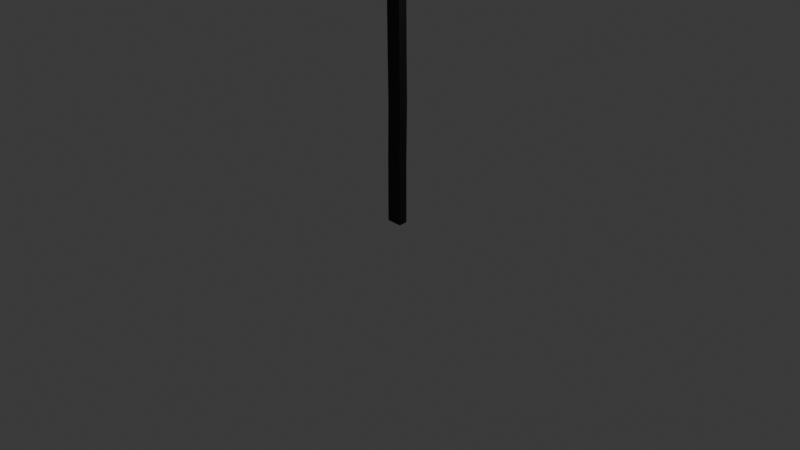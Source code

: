 # Source: blend.blend  (saved by Blender 5.0.118; exported with 4.5.12 LTS)
import bpy
from mathutils import Matrix  # noqa: F401  (used for matrix-valued properties, if any)

bpy.ops.wm.read_factory_settings(use_empty=True)
scene = bpy.context.scene
scene.name = 'Scene'

# ---- collections
col_collection = bpy.data.collections.new('Collection'); scene.collection.children.link(col_collection)

# ---- materials (node trees are filled in below, after node groups)
mat_material_001 = bpy.data.materials.new('Material.001')
mat_material_002 = bpy.data.materials.new('Material.002')
mat_material = bpy.data.materials.new('Material')
mat_material.use_backface_culling = True
mat_material.use_backface_culling_shadow = True

# ---- material node trees
mat_material_001.use_nodes = True; mat_material_001.node_tree.nodes.clear()
_N = mat_material_001.node_tree.nodes; _L = mat_material_001.node_tree.links
n0 = _N.new('ShaderNodeBsdfPrincipled'); n0.name = 'Principled BSDF'; n0.location = (-200, 100)
n0.inputs[0].default_value = (0.8, 0.0, 0.0, 1.0)
n1 = _N.new('ShaderNodeOutputMaterial'); n1.name = 'Material Output'; n1.location = (200, 100)
_L.new(n0.outputs[0], n1.inputs[0])
n1.is_active_output = True
mat_material_002.use_nodes = True; mat_material_002.node_tree.nodes.clear()
_N = mat_material_002.node_tree.nodes; _L = mat_material_002.node_tree.links
n0 = _N.new('ShaderNodeBsdfPrincipled'); n0.name = 'Principled BSDF'; n0.location = (-200, 100)
n0.inputs[0].default_value = (0.4387, 0.131, 0.00708, 1.0)
n1 = _N.new('ShaderNodeOutputMaterial'); n1.name = 'Material Output'; n1.location = (200, 100)
_L.new(n0.outputs[0], n1.inputs[0])
n1.is_active_output = True
mat_material.use_nodes = True; mat_material.node_tree.nodes.clear()
_N = mat_material.node_tree.nodes; _L = mat_material.node_tree.links
n0 = _N.new('ShaderNodeBsdfPrincipled'); n0.name = 'Principled BSDF'; n0.location = (-200, 100)
n0.inputs[0].default_value = (0.0, 0.0, 0.0, 1.0)
n1 = _N.new('ShaderNodeOutputMaterial'); n1.name = 'Material Output'; n1.location = (200, 100)
_L.new(n0.outputs[0], n1.inputs[0])
n1.is_active_output = True

# ---- world
world_world = bpy.data.worlds.new('World'); scene.world = world_world
world_world.use_nodes = True; world_world.node_tree.nodes.clear()
_N = world_world.node_tree.nodes; _L = world_world.node_tree.links
n0 = _N.new('ShaderNodeOutputWorld'); n0.name = 'World Output'; n0.location = (200, 100)
n1 = _N.new('ShaderNodeBackground'); n1.name = 'Background'; n1.location = (-200, 100)
n1.inputs[0].default_value = (0.05088, 0.05088, 0.05088, 1.0)
_L.new(n1.outputs[0], n0.inputs[0])
n0.is_active_output = True
world_world.color = (0.05088, 0.05088, 0.05088)
world_world.sun_shadow_jitter_overblur = 0.0

# ---- cameras
cam_camera = bpy.data.cameras.new('Camera')
cam_camera.clip_end = 100.0
cam_camera.ortho_scale = 7.314

# ---- lights
light_light = bpy.data.lights.new('Light', 'POINT')
light_light.energy = 1000.0
light_light.shadow_soft_size = 0.1

# ---- meshes
me_plane = bpy.data.meshes.new('Plane')
me_plane.from_pydata([(-0.06308, -1.0, 0.0), (0.08812, -1.0, 0.0), (-0.05951, -0.341, -1.216e-07), (0.08096, -0.341, -1.216e-07), (-0.05154, 0.2505, -6.794e-08), (0.08893, 0.2505, -6.794e-08), (-0.0565, 0.8479, 0.003364), (0.08397, 0.8479, 0.003364), (-0.05897, 1.42, 0.006576), (0.0815, 1.42, 0.006576), (-0.05728, 1.989, 0.009744), (0.08319, 1.989, 0.009744), (-0.0305, 2.083, 0.01012), (0.06646, 2.081, 0.01035), (-0.06899, 2.112, 0.01049), (0.09156, 2.112, 0.01038), (-0.07902, 2.567, 0.01309), (0.09659, 2.568, 0.0129), (-0.5729, 2.589, 0.01573), (0.5198, 2.585, 0.01063), (-0.7501, 2.751, 0.01787), (-1.033, 3.039, 0.02088), (-0.7151, 2.773, 0.02088), (-0.5547, 2.63, 0.02088), (-0.4508, 2.628, 0.02088), (-0.8572, 3.189, 0.02088), (-0.4095, 2.639, 0.02088), (-0.3224, 2.642, 0.02088), (-0.6524, 3.297, 0.02088), (-0.2873, 2.643, 0.02088), (-0.2002, 2.646, 0.02088), (-0.4294, 3.349, 0.02088), (-0.1666, 2.654, 0.02088), (-0.07647, 2.654, 0.02088), (-0.2277, 3.403, 0.02088), (-0.04591, 2.665, 0.02088), (0.02895, 2.665, 0.02088), (0.04117, 3.403, 0.02088), (0.0595, 2.657, 0.02088), (0.1542, 2.663, 0.02088), (0.2658, 3.401, 0.02088), (0.1924, 2.654, 0.02088), (0.2887, 2.659, 0.02088), (0.4842, 3.363, 0.02088), (0.333, 2.659, 0.02088), (0.4139, 2.662, 0.02088), (0.6889, 3.299, 0.02088), (0.4582, 2.656, 0.02088), (0.5851, 2.665, 0.02088), (0.8723, 3.174, 0.02088), (0.6497, 2.686, 0.01959), (0.7842, 2.726, -0.001224), (1.065, 3.083, 0.01063), (-0.06153, -1.004, 0.0745), (0.08967, -1.004, 0.0745), (-0.05795, -0.3449, 0.0745), (0.08252, -0.3449, 0.0745), (-0.04998, 0.2466, 0.0745), (0.09049, 0.2466, 0.0745), (-0.05494, 0.844, 0.07787), (0.08553, 0.844, 0.07787), (-0.05741, 1.417, 0.08108), (0.08306, 1.417, 0.08108), (-0.05572, 1.985, 0.08425), (0.08475, 1.985, 0.08425), (-0.02894, 2.079, 0.08462), (0.06802, 2.078, 0.08485), (-0.06743, 2.108, 0.08499), (0.09311, 2.108, 0.08488), (-0.07746, 2.563, 0.08759), (0.09815, 2.564, 0.08741), (-0.5713, 2.585, 0.09023), (0.5214, 2.581, 0.08513), (-0.7485, 2.747, 0.09237), (-1.031, 3.035, 0.09539), (-0.7135, 2.769, 0.09539), (-0.5531, 2.626, 0.09539), (-0.4492, 2.624, 0.09539), (-0.8556, 3.185, 0.09539), (-0.408, 2.635, 0.09539), (-0.3209, 2.638, 0.09539), (-0.6509, 3.293, 0.09539), (-0.2857, 2.639, 0.09539), (-0.1987, 2.643, 0.09539), (-0.4278, 3.345, 0.09539), (-0.165, 2.65, 0.09539), (-0.07491, 2.65, 0.09539), (-0.2262, 3.399, 0.09539), (-0.04436, 2.661, 0.09539), (0.0305, 2.661, 0.09539), (0.04273, 3.399, 0.09539), (0.06106, 2.653, 0.09539), (0.1558, 2.659, 0.09539), (0.2673, 3.397, 0.09539), (0.194, 2.65, 0.09539), (0.2902, 2.655, 0.09539), (0.4858, 3.359, 0.09539), (0.3345, 2.655, 0.09539), (0.4155, 2.658, 0.09539), (0.6905, 3.295, 0.09539), (0.4598, 2.652, 0.09539), (0.5866, 2.661, 0.09539), (0.8738, 3.17, 0.09539), (0.6512, 2.682, 0.09409), (0.7858, 2.722, 0.07328), (1.067, 3.079, 0.08513), (0.9247, 2.904, 0.004704), (0.8575, 2.884, 0.01511), (0.9263, 2.901, 0.07921), (0.859, 2.881, 0.08961)], [], [(0, 2, 3, 1), (2, 4, 5, 3), (4, 6, 7, 5), (6, 8, 9, 7), (8, 10, 11, 9), (10, 12, 13, 11), (12, 14, 15, 13), (14, 16, 17, 15), (21, 22, 20), (18, 20, 22, 23), (25, 26, 24), (28, 29, 27), (31, 30, 32), (34, 33, 35), (37, 38, 36), (40, 39, 41), (43, 44, 42), (46, 47, 45), (49, 50, 48), (106, 51, 50, 107), (17, 16, 18, 23, 24, 26, 27, 29, 30, 32, 33, 35, 36, 38, 39, 41, 42, 44, 45, 47, 48, 50, 51, 19), (53, 54, 56, 55), (55, 56, 58, 57), (57, 58, 60, 59), (59, 60, 62, 61), (61, 62, 64, 63), (63, 64, 66, 65), (65, 66, 68, 67), (67, 68, 70, 69), (74, 73, 75), (71, 76, 75, 73), (78, 77, 79), (81, 80, 82), (84, 85, 83), (87, 88, 86), (90, 89, 91), (93, 94, 92), (96, 95, 97), (99, 98, 100), (102, 101, 103), (109, 103, 104, 108), (30, 29, 82, 83), (7, 9, 62, 60), (30, 31, 84, 83), (8, 6, 59, 61), (31, 32, 85, 84), (33, 32, 85, 86), (9, 11, 64, 62), (33, 34, 87, 86), (10, 8, 61, 63), (34, 35, 88, 87), (36, 35, 88, 89), (11, 13, 66, 64), (37, 36, 89, 90), (12, 10, 63, 65), (38, 37, 90, 91), (39, 38, 91, 92), (13, 15, 68, 66), (39, 40, 93, 92), (14, 12, 65, 67), (40, 41, 94, 93), (42, 41, 94, 95), (15, 17, 70, 68), (43, 42, 95, 96), (16, 14, 67, 69), (44, 43, 96, 97), (18, 16, 69, 71), (45, 44, 97, 98), (17, 19, 72, 70), (2, 0, 53, 55), (46, 45, 98, 99), (20, 18, 71, 73), (0, 1, 54, 53), (47, 46, 99, 100), (21, 20, 73, 74), (1, 3, 56, 54), (48, 47, 100, 101), (22, 21, 74, 75), (49, 48, 101, 102), (23, 22, 75, 76), (50, 49, 102, 103), (24, 23, 76, 77), (3, 5, 58, 56), (19, 51, 104, 72), (25, 24, 77, 78), (4, 2, 55, 57), (106, 52, 105, 108), (26, 25, 78, 79), (27, 26, 79, 80), (5, 7, 60, 58), (107, 50, 103, 109), (28, 27, 80, 81), (6, 4, 57, 59), (29, 28, 81, 82), (70, 72, 104, 103, 101, 100, 98, 97, 95, 94, 92, 91, 89, 88, 86, 85, 83, 82, 80, 79, 77, 76, 71, 69), (52, 107, 109, 105), (51, 106, 108, 104), (105, 109, 108), (52, 106, 107)])
me_plane.polygons.foreach_set('material_index', [1, 1, 1, 1, 1, 1, 1, 1, 0, 0, 0, 0, 0, 0, 0, 0, 0, 0, 0, 0, 0, 1, 1, 1, 1, 1, 1, 1, 1, 0, 0, 0, 0, 0, 0, 0, 0, 0, 0, 0, 0, 0, 1, 0, 1, 0, 0, 1, 0, 1, 0, 0, 1, 0, 1, 0, 0, 1, 0, 1, 0, 0, 1, 0, 1, 0, 0, 0, 0, 1, 0, 0, 0, 0, 0, 1, 0, 0, 0, 0, 0, 0, 1, 0, 0, 1, 0, 0, 0, 1, 0, 0, 1, 0, 0, 0, 0, 0, 0])
_uv = me_plane.uv_layers.new(name='UVMap')
_uv.uv.foreach_set('vector', [0.0, 0.0, 0.0, 1.0, 1.0, 1.0, 1.0, 0.0, 0.0, 1.0, 0.0, 1.0, 1.0, 1.0, 1.0, 1.0, 0.0, 1.0, 0.0, 1.0, 1.0, 1.0, 1.0, 1.0, 0.0, 1.0, 0.0, 1.0, 1.0, 1.0, 1.0, 1.0, 0.0, 1.0, 0.0, 1.0, 1.0, 1.0, 1.0, 1.0, 0.0, 1.0, 0.0, 1.0, 1.0, 1.0, 1.0, 1.0, 0.0, 1.0, 0.0, 1.0, 1.0, 1.0, 1.0, 1.0, 0.0, 1.0, 0.0, 1.0, 1.0, 1.0, 1.0, 1.0, 0.0, 0.0, 0.0, 0.0, 0.0, 0.0, 0.0, 0.0, 0.0, 0.0, 0.0, 0.0, 0.0, 0.0, 0.0, 0.0, 0.0, 0.0, 0.0, 0.0, 0.0, 0.0, 0.0, 0.0, 0.0, 0.0, 0.0, 0.0, 0.0, 0.0, 0.0, 0.0, 0.0, 0.0, 0.0, 0.0, 0.0, 0.0, 0.0, 0.0, 0.0, 0.0, 0.0, 0.0, 0.0, 0.0, 0.0, 0.0, 0.0, 0.0, 0.0, 0.0, 0.0, 0.0, 0.0, 0.0, 0.0, 0.0, 0.0, 0.0, 0.0, 0.0, 0.0, 0.0, 0.0, 0.0, 0.0, 0.0, 0.0, 0.0, 0.0, 0.0, 0.0, 0.0, 0.0, 0.0, 1.0, 1.0, 0.0, 1.0, 0.0, 0.0, 0.0, 0.0, 0.0, 0.0, 0.0, 0.0, 0.0, 0.0, 0.0, 0.0, 0.0, 0.0, 0.0, 0.0, 0.0, 0.0, 0.0, 0.0, 0.0, 0.0, 0.0, 0.0, 0.0, 0.0, 0.0, 0.0, 0.0, 0.0, 0.0, 0.0, 0.0, 0.0, 0.0, 0.0, 0.0, 0.0, 0.0, 0.0, 0.0, 0.0, 0.0, 0.0, 0.0, 0.0, 1.0, 0.0, 1.0, 1.0, 0.0, 1.0, 0.0, 1.0, 1.0, 1.0, 1.0, 1.0, 0.0, 1.0, 0.0, 1.0, 1.0, 1.0, 1.0, 1.0, 0.0, 1.0, 0.0, 1.0, 1.0, 1.0, 1.0, 1.0, 0.0, 1.0, 0.0, 1.0, 1.0, 1.0, 1.0, 1.0, 0.0, 1.0, 0.0, 1.0, 1.0, 1.0, 1.0, 1.0, 0.0, 1.0, 0.0, 1.0, 1.0, 1.0, 1.0, 1.0, 0.0, 1.0, 0.0, 1.0, 1.0, 1.0, 1.0, 1.0, 0.0, 1.0, 0.0, 0.0, 0.0, 0.0, 0.0, 0.0, 0.0, 0.0, 0.0, 0.0, 0.0, 0.0, 0.0, 0.0, 0.0, 0.0, 0.0, 0.0, 0.0, 0.0, 0.0, 0.0, 0.0, 0.0, 0.0, 0.0, 0.0, 0.0, 0.0, 0.0, 0.0, 0.0, 0.0, 0.0, 0.0, 0.0, 0.0, 0.0, 0.0, 0.0, 0.0, 0.0, 0.0, 0.0, 0.0, 0.0, 0.0, 0.0, 0.0, 0.0, 0.0, 0.0, 0.0, 0.0, 0.0, 0.0, 0.0, 0.0, 0.0, 0.0, 0.0, 0.0, 0.0, 0.0, 0.0, 0.0, 0.0, 0.0, 0.0, 0.0, 0.0, 0.0, 0.0, 0.0, 0.0, 0.0, 0.0, 0.0, 0.0, 0.0, 0.0, 0.0, 0.0, 0.0, 1.0, 1.0, 1.0, 1.0, 1.0, 1.0, 1.0, 1.0, 0.0, 0.0, 0.0, 0.0, 0.0, 0.0, 0.0, 0.0, 0.0, 1.0, 0.0, 1.0, 0.0, 1.0, 0.0, 1.0, 0.0, 0.0, 0.0, 0.0, 0.0, 0.0, 0.0, 0.0, 0.0, 0.0, 0.0, 0.0, 0.0, 0.0, 0.0, 0.0, 1.0, 1.0, 1.0, 1.0, 1.0, 1.0, 1.0, 1.0, 0.0, 0.0, 0.0, 0.0, 0.0, 0.0, 0.0, 0.0, 0.0, 1.0, 0.0, 1.0, 0.0, 1.0, 0.0, 1.0, 0.0, 0.0, 0.0, 0.0, 0.0, 0.0, 0.0, 0.0, 0.0, 0.0, 0.0, 0.0, 0.0, 0.0, 0.0, 0.0, 1.0, 1.0, 1.0, 1.0, 1.0, 1.0, 1.0, 1.0, 0.0, 0.0, 0.0, 0.0, 0.0, 0.0, 0.0, 0.0, 0.0, 1.0, 0.0, 1.0, 0.0, 1.0, 0.0, 1.0, 0.0, 0.0, 0.0, 0.0, 0.0, 0.0, 0.0, 0.0, 0.0, 0.0, 0.0, 0.0, 0.0, 0.0, 0.0, 0.0, 1.0, 1.0, 1.0, 1.0, 1.0, 1.0, 1.0, 1.0, 0.0, 0.0, 0.0, 0.0, 0.0, 0.0, 0.0, 0.0, 0.0, 1.0, 0.0, 1.0, 0.0, 1.0, 0.0, 1.0, 0.0, 0.0, 0.0, 0.0, 0.0, 0.0, 0.0, 0.0, 0.0, 0.0, 0.0, 0.0, 0.0, 0.0, 0.0, 0.0, 1.0, 1.0, 1.0, 1.0, 1.0, 1.0, 1.0, 1.0, 0.0, 0.0, 0.0, 0.0, 0.0, 0.0, 0.0, 0.0, 0.0, 1.0, 0.0, 1.0, 0.0, 1.0, 0.0, 1.0, 0.0, 0.0, 0.0, 0.0, 0.0, 0.0, 0.0, 0.0, 0.0, 0.0, 0.0, 1.0, 0.0, 1.0, 0.0, 0.0, 0.0, 0.0, 0.0, 0.0, 0.0, 0.0, 0.0, 0.0, 1.0, 1.0, 0.0, 0.0, 0.0, 0.0, 1.0, 1.0, 0.0, 1.0, 0.0, 0.0, 0.0, 0.0, 0.0, 1.0, 0.0, 0.0, 0.0, 0.0, 0.0, 0.0, 0.0, 0.0, 0.0, 0.0, 0.0, 0.0, 0.0, 0.0, 0.0, 0.0, 0.0, 0.0, 1.0, 0.0, 1.0, 0.0, 0.0, 0.0, 0.0, 0.0, 0.0, 0.0, 0.0, 0.0, 0.0, 0.0, 0.0, 0.0, 0.0, 0.0, 0.0, 0.0, 0.0, 0.0, 1.0, 0.0, 1.0, 1.0, 1.0, 1.0, 1.0, 0.0, 0.0, 0.0, 0.0, 0.0, 0.0, 0.0, 0.0, 0.0, 0.0, 0.0, 0.0, 0.0, 0.0, 0.0, 0.0, 0.0, 0.0, 0.0, 0.0, 0.0, 0.0, 0.0, 0.0, 0.0, 0.0, 0.0, 0.0, 0.0, 0.0, 0.0, 0.0, 0.0, 0.0, 0.0, 0.0, 0.0, 0.0, 0.0, 0.0, 0.0, 0.0, 0.0, 0.0, 0.0, 0.0, 0.0, 0.0, 0.0, 1.0, 1.0, 1.0, 1.0, 1.0, 1.0, 1.0, 1.0, 0.0, 0.0, 0.0, 0.0, 0.0, 0.0, 0.0, 0.0, 0.0, 0.0, 0.0, 0.0, 0.0, 0.0, 0.0, 0.0, 0.0, 1.0, 0.0, 1.0, 0.0, 1.0, 0.0, 1.0, 0.0, 0.0, 0.0, 0.0, 0.0, 0.0, 0.0, 0.0, 0.0, 0.0, 0.0, 0.0, 0.0, 0.0, 0.0, 0.0, 0.0, 0.0, 0.0, 0.0, 0.0, 0.0, 0.0, 0.0, 1.0, 1.0, 1.0, 1.0, 1.0, 1.0, 1.0, 1.0, 0.0, 0.0, 0.0, 0.0, 0.0, 0.0, 0.0, 0.0, 0.0, 0.0, 0.0, 0.0, 0.0, 0.0, 0.0, 0.0, 0.0, 1.0, 0.0, 1.0, 0.0, 1.0, 0.0, 1.0, 0.0, 0.0, 0.0, 0.0, 0.0, 0.0, 0.0, 0.0, 1.0, 1.0, 0.0, 0.0, 0.0, 0.0, 0.0, 0.0, 0.0, 0.0, 0.0, 0.0, 0.0, 0.0, 0.0, 0.0, 0.0, 0.0, 0.0, 0.0, 0.0, 0.0, 0.0, 0.0, 0.0, 0.0, 0.0, 0.0, 0.0, 0.0, 0.0, 0.0, 0.0, 0.0, 0.0, 0.0, 0.0, 0.0, 0.0, 0.0, 0.0, 0.0, 0.0, 0.0, 0.0, 0.0, 0.0, 1.0, 0.0, 0.0, 0.0, 0.0, 0.0, 0.0, 0.0, 0.0, 0.0, 0.0, 0.0, 0.0, 0.0, 0.0, 0.0, 0.0, 0.0, 0.0, 0.0, 0.0, 0.0, 0.0, 0.0, 0.0, 0.0, 0.0, 0.0, 0.0])
me_plane.materials.append(mat_material_001)
me_plane.materials.append(mat_material_002)
me_plane.materials.append(mat_material)
me_plane.update()

# ---- objects
ob_light = bpy.data.objects.new('Light', light_light)
ob_camera = bpy.data.objects.new('Camera', cam_camera)
ob_plane = bpy.data.objects.new('Plane', me_plane)

# ---- transforms, parenting, visibility, modifiers, constraints
ob_light.location = (4.076, 1.005, 5.904)
ob_light.rotation_euler = (0.6503, 0.05522, 1.866)
ob_light.lock_rotations_4d = False
ob_light.empty_display_type = 'ARROWS'
ob_light.color = (0.0, 0.0, 0.0, 0.0)
ob_light.lineart.crease_threshold = 0.0
ob_camera.location = (7.359, -6.926, 4.958)
ob_camera.rotation_euler = (1.109, 0.0, 0.8149)
ob_camera.lock_rotations_4d = False
ob_camera.empty_display_type = 'ARROWS'
ob_camera.color = (0.0, 0.0, 0.0, 0.0)
ob_camera.display_type = 'WIRE'
ob_camera.lineart.crease_threshold = 0.0
ob_plane.location = (0.0, 0.0, 1.0)
ob_plane.rotation_euler = (1.571, -0.0, 0.0)
_m = ob_plane.modifiers.new('Solidify', 'SOLIDIFY')
_m.thickness = 0.03
_m.offset = 0.0
_m.material_offset = 3
_m.use_quality_normals = True
_m.use_flip_normals = True

# ---- collection membership
col_collection.objects.link(ob_light)
col_collection.objects.link(ob_camera)
col_collection.objects.link(ob_plane)

# ---- scene / render settings (as saved in the file)
scene.camera = ob_camera
scene.frame_start = 1; scene.frame_end = 250; scene.frame_set(1)
scene.render.engine = 'BLENDER_EEVEE_NEXT'
scene.render.bake_bias = 0.0
scene.render.bake_samples = 0
scene.cycles.sampling_pattern = 'TABULATED_SOBOL'
scene.eevee.use_volume_custom_range = False
bpy.context.view_layer.update()
